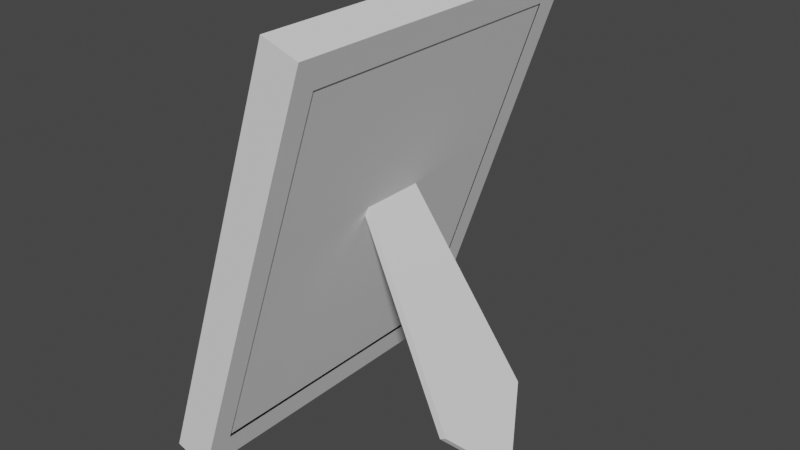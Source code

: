 # Source: pictureFrame.blend  (saved by Blender 3.3.6; exported with 4.5.12 LTS)
import bpy
from mathutils import Matrix  # noqa: F401  (used for matrix-valued properties, if any)

bpy.ops.wm.read_factory_settings(use_empty=True)
scene = bpy.context.scene
scene.name = 'Scene'

# ---- collections
col_collection = bpy.data.collections.new('Collection'); scene.collection.children.link(col_collection)

# ---- world
world_world = bpy.data.worlds.new('World'); scene.world = world_world
world_world.use_nodes = True; world_world.node_tree.nodes.clear()
_N = world_world.node_tree.nodes; _L = world_world.node_tree.links
n0 = _N.new('ShaderNodeOutputWorld'); n0.name = 'World Output'; n0.location = (300, 300)
n1 = _N.new('ShaderNodeBackground'); n1.name = 'Background'; n1.location = (10, 300)
n1.inputs[0].default_value = (0.05088, 0.05088, 0.05088, 1.0)
_L.new(n1.outputs[0], n0.inputs[0])
n0.is_active_output = True
world_world.color = (0.05088, 0.05088, 0.05088)
world_world.use_sun_shadow = False
world_world.sun_shadow_jitter_overblur = 0.0

# ---- meshes
me_cube_001 = bpy.data.meshes.new('Cube.001')
me_cube_001.from_pydata([(-0.0765, -0.06599, -0.06599), (-0.0765, -0.06599, 0.06599), (-0.0765, 0.06599, -0.06599), (-0.0765, 0.06599, 0.06599), (0.0765, -0.06599, -0.06599), (0.0765, -0.06599, 0.06599), (0.0765, 0.06599, -0.06599), (0.0765, 0.06599, 0.06599), (-0.0765, 0.0765, -0.0765), (-0.0765, -0.0765, -0.0765), (-0.0765, -0.0765, 0.0765), (-0.0765, 0.0765, 0.0765), (0.0765, 0.0765, 0.0765), (0.0765, 0.0765, -0.0765), (0.0765, -0.0765, -0.0765), (0.0765, -0.0765, 0.0765), (-0.04322, 0.06599, -0.06599), (-0.04322, -0.06599, -0.06599), (-0.04322, -0.06599, 0.06599), (-0.04322, 0.06599, 0.06599)], [], [(1, 3, 19, 18), (8, 11, 12, 13), (14, 15, 10, 9), (8, 13, 14, 9), (12, 11, 10, 15), (0, 2, 8, 9), (1, 0, 9, 10), (3, 1, 10, 11), (2, 3, 11, 8), (7, 6, 13, 12), (6, 4, 14, 13), (5, 7, 12, 15), (4, 5, 15, 14), (2, 0, 17, 16), (3, 2, 16, 19), (0, 1, 18, 17)])
_uv = me_cube_001.uv_layers.new(name='UVMap')
_uv.uv.foreach_set('vector', [0.6078, 0.01717, 0.6078, 0.2328, 0.6078, 0.2328, 0.6078, 0.01717, 0.375, 0.25, 0.625, 0.25, 0.625, 0.5, 0.375, 0.5, 0.375, 0.75, 0.625, 0.75, 0.625, 1.0, 0.375, 1.0, 0.125, 0.5, 0.375, 0.5, 0.375, 0.75, 0.125, 0.75, 0.625, 0.5, 0.875, 0.5, 0.875, 0.75, 0.625, 0.75, 0.3922, 0.01717, 0.3922, 0.2328, 0.375, 0.25, 0.375, 0.0, 0.6078, 0.01717, 0.3922, 0.01717, 0.375, 0.0, 0.625, 0.0, 0.6078, 0.2328, 0.6078, 0.01717, 0.625, 0.0, 0.625, 0.25, 0.3922, 0.2328, 0.6078, 0.2328, 0.625, 0.25, 0.375, 0.25, 0.6078, 0.5172, 0.3922, 0.5172, 0.375, 0.5, 0.625, 0.5, 0.3922, 0.5172, 0.3922, 0.7328, 0.375, 0.75, 0.375, 0.5, 0.6078, 0.7328, 0.6078, 0.5172, 0.625, 0.5, 0.625, 0.75, 0.3922, 0.7328, 0.6078, 0.7328, 0.625, 0.75, 0.375, 0.75, 0.3922, 0.2328, 0.3922, 0.01717, 0.3922, 0.01717, 0.3922, 0.2328, 0.6078, 0.2328, 0.3922, 0.2328, 0.3922, 0.2328, 0.6078, 0.2328, 0.3922, 0.01717, 0.6078, 0.01717, 0.6078, 0.01717, 0.3922, 0.01717])
me_cube_001.update()
me_cube_002 = bpy.data.meshes.new('Cube.002')
me_cube_002.from_pydata([(-0.04322, 0.06599, -0.06599), (-0.04322, -0.06599, -0.06599), (-0.04322, -0.06599, 0.06599), (-0.04322, 0.06599, 0.06599)], [], [(1, 2, 3, 0)])
_uv = me_cube_002.uv_layers.new(name='UVMap')
_uv.uv.foreach_set('vector', [0.3922, 0.01717, 0.6078, 0.01717, 0.6078, 0.2328, 0.3922, 0.2328])
me_cube_002.update()
me_cube_003 = bpy.data.meshes.new('Cube.003')
me_cube_003.from_pydata([(0.0765, -0.06599, -0.06599), (0.0765, -0.06599, 0.06599), (0.0765, 0.06599, -0.06599), (0.0765, 0.06599, 0.06599)], [], [(2, 3, 1, 0)])
_uv = me_cube_003.uv_layers.new(name='UVMap')
_uv.uv.foreach_set('vector', [0.3922, 0.5172, 0.6078, 0.5172, 0.6078, 0.7328, 0.3922, 0.7328])
me_cube_003.update()
me_cube_004 = bpy.data.meshes.new('Cube.004')
me_cube_004.from_pydata([(-0.0765, -0.02986, -0.04081), (-0.0765, -0.01704, 0.0765), (-0.0765, 0.03001, -0.04081), (-0.0765, 0.01717, 0.0765), (0.0765, -0.02986, -0.04081), (0.0765, -0.01704, 0.0765), (0.0765, 0.03001, -0.04081), (0.0765, 0.01717, 0.0765), (-0.0765, 0.0, -0.0765), (-0.0765, 2.17e-05, 0.0765), (0.0765, 0.0, -0.0765), (0.0765, 2.17e-05, 0.0765)], [], [(8, 9, 3, 2), (2, 3, 7, 6), (10, 11, 5, 4), (4, 5, 1, 0), (8, 10, 4, 0), (11, 9, 1, 5), (7, 3, 9, 11), (2, 6, 10, 8), (6, 7, 11, 10), (0, 1, 9, 8)])
_uv = me_cube_004.uv_layers.new(name='UVMap')
_uv.uv.foreach_set('vector', [0.375, 0.125, 0.625, 0.125, 0.625, 0.25, 0.375, 0.25, 0.375, 0.25, 0.625, 0.25, 0.625, 0.5, 0.375, 0.5, 0.375, 0.625, 0.625, 0.625, 0.625, 0.75, 0.375, 0.75, 0.375, 0.75, 0.625, 0.75, 0.625, 1.0, 0.375, 1.0, 0.125, 0.625, 0.375, 0.625, 0.375, 0.75, 0.125, 0.75, 0.625, 0.625, 0.875, 0.625, 0.875, 0.75, 0.625, 0.75, 0.625, 0.5, 0.875, 0.5, 0.875, 0.625, 0.625, 0.625, 0.125, 0.5, 0.375, 0.5, 0.375, 0.625, 0.125, 0.625, 0.375, 0.5, 0.625, 0.5, 0.625, 0.625, 0.375, 0.625, 0.375, 0.0, 0.625, 0.0, 0.625, 0.125, 0.375, 0.125])
me_cube_004.update()

# ---- objects
ob_frame = bpy.data.objects.new('frame', me_cube_001)
ob_picture = bpy.data.objects.new('picture', me_cube_002)
ob_backing = bpy.data.objects.new('backing', me_cube_003)
ob_stand = bpy.data.objects.new('stand', me_cube_004)

# ---- transforms, parenting, visibility, modifiers, constraints
ob_frame.location = (0.005467, 0.0, -0.02085)
ob_frame.rotation_euler = (0.0, 0.3261, 0.0)
ob_frame.scale = (0.1142, 1.0, 1.333)
ob_picture.location = (0.005467, 0.0, -0.01964)
ob_picture.rotation_euler = (0.0, 0.3261, 0.0)
ob_picture.scale = (0.1142, 1.0, 1.333)
ob_backing.location = (0.005467, 0.0, -0.01964)
ob_backing.rotation_euler = (0.0, 0.3261, 0.0)
ob_backing.scale = (0.1142, 1.0, 1.333)
ob_stand.location = (0.04792, 0.00138, -0.06359)
ob_stand.rotation_euler = (0.0, -0.5299, 0.0)
ob_stand.scale = (-0.02124, 0.8459, 0.8459)

# ---- collection membership
col_collection.objects.link(ob_frame)
col_collection.objects.link(ob_picture)
col_collection.objects.link(ob_backing)
col_collection.objects.link(ob_stand)

# ---- scene / render settings (as saved in the file)
scene.frame_start = 1; scene.frame_end = 250; scene.frame_set(1)
scene.render.engine = 'BLENDER_EEVEE_NEXT'
scene.cycles.sampling_pattern = 'TABULATED_SOBOL'
scene.cycles.use_light_tree = False
scene.view_settings.view_transform = 'Filmic'
bpy.context.view_layer.update()

# ---- added for rendering (the .blend has no active camera and no usable light): camera, sun
cam_auto = bpy.data.cameras.new('AutoCamera')
cam_auto.lens = 50.0
cam_auto.sensor_width = 36.0
cam_auto.clip_end = 1000.0
ob_auto_camera = bpy.data.objects.new('AutoCamera', cam_auto)
scene.collection.objects.link(ob_auto_camera)
ob_auto_camera.location = (0.279578, -0.307565, 0.184196)
ob_auto_camera.rotation_euler = (1.09748, -7.21219e-08, 0.694738)
scene.camera = ob_auto_camera
light_auto_sun = bpy.data.lights.new('AutoSun', 'SUN')
light_auto_sun.energy = 3.0
light_auto_sun.angle = 0.0523599
ob_auto_sun = bpy.data.objects.new('AutoSun', light_auto_sun)
scene.collection.objects.link(ob_auto_sun)
ob_auto_sun.rotation_euler = (0.872665, 0.174533, 0.523599)
bpy.context.view_layer.update()
